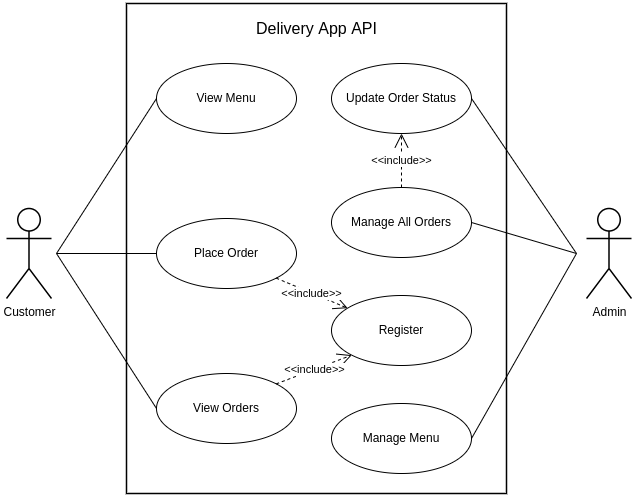

The diagram above was exported from draw.io. Its source (the exported page's mxGraphModel, read from the mxfile embedded in the PNG):
<mxGraphModel dx="931" dy="533" grid="1" gridSize="10" guides="1" tooltips="1" connect="1" arrows="1" fold="1" page="1" pageScale="1" pageWidth="1169" pageHeight="827" math="0" shadow="0">
  <root>
    <mxCell id="0" />
    <mxCell id="1" parent="0" />
    <mxCell id="I-fXiZ9MzT8PEWg560Ql-1" value="Customer" style="shape=umlActor;verticalLabelPosition=bottom;verticalAlign=top;html=1;outlineConnect=0;aspect=fixed;strokeWidth=1.5;" vertex="1" parent="1">
      <mxGeometry x="260" y="365" width="45" height="90" as="geometry" />
    </mxCell>
    <mxCell id="I-fXiZ9MzT8PEWg560Ql-2" value="Admin" style="shape=umlActor;verticalLabelPosition=bottom;verticalAlign=top;html=1;outlineConnect=0;aspect=fixed;strokeWidth=1.5;" vertex="1" parent="1">
      <mxGeometry x="840" y="365" width="45" height="90" as="geometry" />
    </mxCell>
    <mxCell id="I-fXiZ9MzT8PEWg560Ql-3" value="" style="rounded=0;whiteSpace=wrap;html=1;fillColor=none;strokeWidth=1.5;" vertex="1" parent="1">
      <mxGeometry x="380" y="160" width="380" height="490" as="geometry" />
    </mxCell>
    <mxCell id="I-fXiZ9MzT8PEWg560Ql-4" value="Register" style="ellipse;whiteSpace=wrap;html=1;fillColor=none;" vertex="1" parent="1">
      <mxGeometry x="585" y="452" width="140" height="70" as="geometry" />
    </mxCell>
    <mxCell id="I-fXiZ9MzT8PEWg560Ql-6" value="Place Order" style="ellipse;whiteSpace=wrap;html=1;fillColor=none;" vertex="1" parent="1">
      <mxGeometry x="410" y="375" width="140" height="70" as="geometry" />
    </mxCell>
    <mxCell id="I-fXiZ9MzT8PEWg560Ql-7" value="View Orders" style="ellipse;whiteSpace=wrap;html=1;fillColor=none;" vertex="1" parent="1">
      <mxGeometry x="410" y="530" width="140" height="70" as="geometry" />
    </mxCell>
    <mxCell id="I-fXiZ9MzT8PEWg560Ql-8" value="View Menu" style="ellipse;whiteSpace=wrap;html=1;fillColor=none;" vertex="1" parent="1">
      <mxGeometry x="410" y="220" width="140" height="70" as="geometry" />
    </mxCell>
    <mxCell id="I-fXiZ9MzT8PEWg560Ql-10" value="Manage Menu" style="ellipse;whiteSpace=wrap;html=1;fillColor=none;" vertex="1" parent="1">
      <mxGeometry x="585" y="560" width="140" height="70" as="geometry" />
    </mxCell>
    <mxCell id="I-fXiZ9MzT8PEWg560Ql-11" value="Manage All Orders" style="ellipse;whiteSpace=wrap;html=1;fillColor=none;" vertex="1" parent="1">
      <mxGeometry x="585" y="344" width="140" height="70" as="geometry" />
    </mxCell>
    <mxCell id="I-fXiZ9MzT8PEWg560Ql-12" value="Update Order Status" style="ellipse;whiteSpace=wrap;html=1;fillColor=none;" vertex="1" parent="1">
      <mxGeometry x="585" y="220" width="140" height="70" as="geometry" />
    </mxCell>
    <mxCell id="I-fXiZ9MzT8PEWg560Ql-13" value="" style="endArrow=none;html=1;rounded=0;entryX=0;entryY=0.5;entryDx=0;entryDy=0;" edge="1" parent="1" target="I-fXiZ9MzT8PEWg560Ql-8">
      <mxGeometry width="50" height="50" relative="1" as="geometry">
        <mxPoint x="310" y="410" as="sourcePoint" />
        <mxPoint x="390" y="310" as="targetPoint" />
      </mxGeometry>
    </mxCell>
    <mxCell id="I-fXiZ9MzT8PEWg560Ql-16" value="" style="endArrow=none;html=1;rounded=0;entryX=0;entryY=0.5;entryDx=0;entryDy=0;" edge="1" parent="1" target="I-fXiZ9MzT8PEWg560Ql-6">
      <mxGeometry width="50" height="50" relative="1" as="geometry">
        <mxPoint x="310" y="410" as="sourcePoint" />
        <mxPoint x="610" y="390" as="targetPoint" />
      </mxGeometry>
    </mxCell>
    <mxCell id="I-fXiZ9MzT8PEWg560Ql-17" value="" style="endArrow=none;html=1;rounded=0;exitX=0;exitY=0.5;exitDx=0;exitDy=0;" edge="1" parent="1" source="I-fXiZ9MzT8PEWg560Ql-7">
      <mxGeometry width="50" height="50" relative="1" as="geometry">
        <mxPoint x="560" y="440" as="sourcePoint" />
        <mxPoint x="310" y="410" as="targetPoint" />
      </mxGeometry>
    </mxCell>
    <mxCell id="I-fXiZ9MzT8PEWg560Ql-18" value="&amp;lt;&amp;lt;include&amp;gt;&amp;gt;" style="endArrow=open;endSize=12;dashed=1;html=1;rounded=0;exitX=1;exitY=1;exitDx=0;exitDy=0;" edge="1" parent="1" source="I-fXiZ9MzT8PEWg560Ql-6" target="I-fXiZ9MzT8PEWg560Ql-4">
      <mxGeometry width="160" relative="1" as="geometry">
        <mxPoint x="550" y="439.31" as="sourcePoint" />
        <mxPoint x="710" y="439.31" as="targetPoint" />
      </mxGeometry>
    </mxCell>
    <mxCell id="I-fXiZ9MzT8PEWg560Ql-26" value="&amp;lt;&amp;lt;include&amp;gt;&amp;gt;" style="endArrow=open;endSize=12;dashed=1;html=1;rounded=0;exitX=1;exitY=0;exitDx=0;exitDy=0;entryX=0;entryY=1;entryDx=0;entryDy=0;" edge="1" parent="1" source="I-fXiZ9MzT8PEWg560Ql-7" target="I-fXiZ9MzT8PEWg560Ql-4">
      <mxGeometry width="160" relative="1" as="geometry">
        <mxPoint x="860" y="290" as="sourcePoint" />
        <mxPoint x="1020" y="290" as="targetPoint" />
      </mxGeometry>
    </mxCell>
    <mxCell id="I-fXiZ9MzT8PEWg560Ql-27" value="&amp;lt;&amp;lt;include&amp;gt;&amp;gt;" style="endArrow=open;endSize=12;dashed=1;html=1;rounded=0;exitX=0.5;exitY=0;exitDx=0;exitDy=0;entryX=0.5;entryY=1;entryDx=0;entryDy=0;" edge="1" parent="1" source="I-fXiZ9MzT8PEWg560Ql-11" target="I-fXiZ9MzT8PEWg560Ql-12">
      <mxGeometry width="160" relative="1" as="geometry">
        <mxPoint x="860" y="220" as="sourcePoint" />
        <mxPoint x="1020" y="220" as="targetPoint" />
      </mxGeometry>
    </mxCell>
    <mxCell id="I-fXiZ9MzT8PEWg560Ql-28" value="" style="endArrow=none;html=1;rounded=0;entryX=0;entryY=0.5;entryDx=0;entryDy=0;exitX=1;exitY=0.5;exitDx=0;exitDy=0;" edge="1" parent="1" source="I-fXiZ9MzT8PEWg560Ql-10">
      <mxGeometry width="50" height="50" relative="1" as="geometry">
        <mxPoint x="740" y="564.5" as="sourcePoint" />
        <mxPoint x="830" y="410" as="targetPoint" />
      </mxGeometry>
    </mxCell>
    <mxCell id="I-fXiZ9MzT8PEWg560Ql-29" value="" style="endArrow=none;html=1;rounded=0;exitX=1;exitY=0.5;exitDx=0;exitDy=0;" edge="1" parent="1" source="I-fXiZ9MzT8PEWg560Ql-11">
      <mxGeometry width="50" height="50" relative="1" as="geometry">
        <mxPoint x="590" y="450" as="sourcePoint" />
        <mxPoint x="830" y="410" as="targetPoint" />
      </mxGeometry>
    </mxCell>
    <mxCell id="I-fXiZ9MzT8PEWg560Ql-30" value="" style="endArrow=none;html=1;rounded=0;exitX=1;exitY=0.5;exitDx=0;exitDy=0;" edge="1" parent="1" source="I-fXiZ9MzT8PEWg560Ql-12">
      <mxGeometry width="50" height="50" relative="1" as="geometry">
        <mxPoint x="590" y="450" as="sourcePoint" />
        <mxPoint x="830" y="410" as="targetPoint" />
      </mxGeometry>
    </mxCell>
    <mxCell id="I-fXiZ9MzT8PEWg560Ql-31" value="Delivery App API" style="text;html=1;strokeColor=none;fillColor=none;align=center;verticalAlign=middle;whiteSpace=wrap;rounded=0;fontSize=16;" vertex="1" parent="1">
      <mxGeometry x="503.75" y="170" width="132.5" height="30" as="geometry" />
    </mxCell>
  </root>
</mxGraphModel>